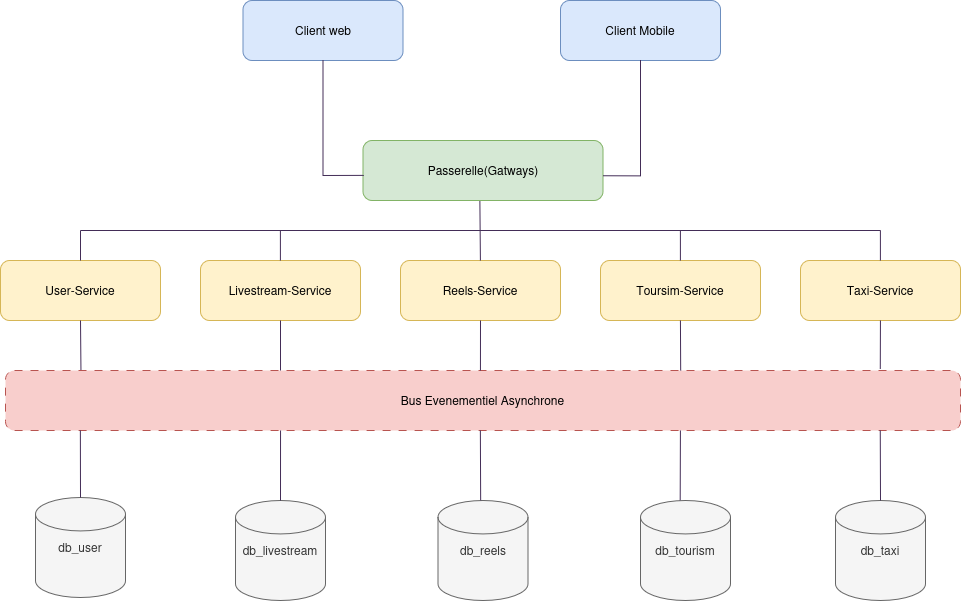

The diagram above was exported from draw.io. Its source (the exported page's mxGraphModel, read from the mxfile embedded in the PNG):
<mxGraphModel dx="2696" dy="1534" grid="1" gridSize="10" guides="1" tooltips="1" connect="1" arrows="1" fold="1" page="1" pageScale="1" pageWidth="850" pageHeight="1100" math="0" shadow="0">
  <root>
    <mxCell id="0" />
    <mxCell id="1" parent="0" />
    <mxCell id="pHKHMFLZALF63z4gUHBs-1" parent="1" style="rounded=1;whiteSpace=wrap;html=1;fillColor=#dae8fc;strokeColor=#6c8ebf;" value="Client web" vertex="1">
      <mxGeometry height="60" width="160" x="362.5" y="360" as="geometry" />
    </mxCell>
    <mxCell id="pHKHMFLZALF63z4gUHBs-2" parent="1" style="rounded=1;whiteSpace=wrap;html=1;fillColor=#dae8fc;strokeColor=#6c8ebf;" value="Client Mobile" vertex="1">
      <mxGeometry height="60" width="160" x="680" y="360" as="geometry" />
    </mxCell>
    <mxCell id="pHKHMFLZALF63z4gUHBs-3" parent="1" style="rounded=1;whiteSpace=wrap;html=1;fillColor=#d5e8d4;strokeColor=#82b366;" value="Passerelle(Gatways)" vertex="1">
      <mxGeometry height="60" width="240" x="482.5" y="500" as="geometry" />
    </mxCell>
    <mxCell id="pHKHMFLZALF63z4gUHBs-4" parent="1" style="rounded=1;whiteSpace=wrap;html=1;fillColor=#fff2cc;strokeColor=#d6b656;" value="User-Service" vertex="1">
      <mxGeometry height="60" width="160" x="120" y="620" as="geometry" />
    </mxCell>
    <mxCell id="pHKHMFLZALF63z4gUHBs-5" parent="1" style="rounded=1;whiteSpace=wrap;html=1;fillColor=#fff2cc;strokeColor=#d6b656;" value="Livestream-Service" vertex="1">
      <mxGeometry height="60" width="160" x="320" y="620" as="geometry" />
    </mxCell>
    <mxCell id="pHKHMFLZALF63z4gUHBs-6" parent="1" style="rounded=1;whiteSpace=wrap;html=1;fillColor=#fff2cc;strokeColor=#d6b656;" value="Reels-Service" vertex="1">
      <mxGeometry height="60" width="160" x="520" y="620" as="geometry" />
    </mxCell>
    <mxCell id="pHKHMFLZALF63z4gUHBs-7" parent="1" style="rounded=1;whiteSpace=wrap;html=1;fillColor=#fff2cc;strokeColor=#d6b656;" value="Toursim-Service" vertex="1">
      <mxGeometry height="60" width="160" x="720" y="620" as="geometry" />
    </mxCell>
    <mxCell id="pHKHMFLZALF63z4gUHBs-8" parent="1" style="rounded=1;whiteSpace=wrap;html=1;fillColor=#fff2cc;strokeColor=#d6b656;" value="Taxi-Service" vertex="1">
      <mxGeometry height="60" width="160" x="920" y="620" as="geometry" />
    </mxCell>
    <mxCell id="pHKHMFLZALF63z4gUHBs-10" parent="1" style="rounded=1;whiteSpace=wrap;html=1;fillColor=#f8cecc;strokeColor=#b85450;dashed=1;dashPattern=8 8;" value="Bus Evenementiel Asynchrone" vertex="1">
      <mxGeometry height="60" width="955" x="125" y="730" as="geometry" />
    </mxCell>
    <mxCell id="pHKHMFLZALF63z4gUHBs-12" parent="1" style="strokeWidth=1;html=1;shape=mxgraph.flowchart.database;whiteSpace=wrap;strokeColor=#666666;fillColor=#f5f5f5;fontColor=#333333;" value="db_livestream" vertex="1">
      <mxGeometry height="100" width="90" x="355" y="860" as="geometry" />
    </mxCell>
    <mxCell id="pHKHMFLZALF63z4gUHBs-13" parent="1" style="strokeWidth=1;html=1;shape=mxgraph.flowchart.database;whiteSpace=wrap;strokeColor=#666666;fillColor=#f5f5f5;fontColor=#333333;" value="db_user" vertex="1">
      <mxGeometry height="100" width="90" x="155" y="857" as="geometry" />
    </mxCell>
    <mxCell id="pHKHMFLZALF63z4gUHBs-14" parent="1" style="strokeWidth=1;html=1;shape=mxgraph.flowchart.database;whiteSpace=wrap;strokeColor=#666666;fillColor=#f5f5f5;fontColor=#333333;" value="db_reels" vertex="1">
      <mxGeometry height="100" width="90" x="557.5" y="860" as="geometry" />
    </mxCell>
    <mxCell id="pHKHMFLZALF63z4gUHBs-15" parent="1" style="strokeWidth=1;html=1;shape=mxgraph.flowchart.database;whiteSpace=wrap;strokeColor=#666666;fillColor=#f5f5f5;fontColor=#333333;" value="db_tourism" vertex="1">
      <mxGeometry height="100" width="90" x="760" y="860" as="geometry" />
    </mxCell>
    <mxCell id="pHKHMFLZALF63z4gUHBs-16" parent="1" style="strokeWidth=1;html=1;shape=mxgraph.flowchart.database;whiteSpace=wrap;strokeColor=#666666;fillColor=#f5f5f5;fontColor=#333333;" value="db_taxi" vertex="1">
      <mxGeometry height="100" width="90" x="955" y="860" as="geometry" />
    </mxCell>
    <mxCell id="pHKHMFLZALF63z4gUHBs-20" edge="1" parent="1" source="pHKHMFLZALF63z4gUHBs-2" style="edgeStyle=orthogonalEdgeStyle;rounded=0;orthogonalLoop=1;jettySize=auto;html=1;entryX=1;entryY=0.588;entryDx=0;entryDy=0;entryPerimeter=0;endArrow=none;endFill=0;endSize=4;fillColor=#76608a;strokeColor=#432D57;" target="pHKHMFLZALF63z4gUHBs-3">
      <mxGeometry relative="1" as="geometry" />
    </mxCell>
    <mxCell id="pHKHMFLZALF63z4gUHBs-21" edge="1" parent="1" source="pHKHMFLZALF63z4gUHBs-1" style="edgeStyle=orthogonalEdgeStyle;rounded=0;orthogonalLoop=1;jettySize=auto;html=1;entryX=0.004;entryY=0.581;entryDx=0;entryDy=0;entryPerimeter=0;endArrow=none;endFill=0;endSize=4;fillColor=#76608a;strokeColor=#432D57;" target="pHKHMFLZALF63z4gUHBs-3">
      <mxGeometry relative="1" as="geometry" />
    </mxCell>
    <mxCell id="pHKHMFLZALF63z4gUHBs-22" edge="1" parent="1" style="endArrow=none;html=1;rounded=0;endSize=4;fillColor=#76608a;strokeColor=#432D57;" value="">
      <mxGeometry height="50" relative="1" width="50" as="geometry">
        <mxPoint x="200" y="590" as="sourcePoint" />
        <mxPoint x="1000" y="590" as="targetPoint" />
      </mxGeometry>
    </mxCell>
    <mxCell id="pHKHMFLZALF63z4gUHBs-23" edge="1" parent="1" source="pHKHMFLZALF63z4gUHBs-4" style="endArrow=none;html=1;rounded=0;exitX=0.5;exitY=0;exitDx=0;exitDy=0;endSize=4;fillColor=#76608a;strokeColor=#432D57;" value="">
      <mxGeometry height="50" relative="1" width="50" as="geometry">
        <mxPoint x="150" y="640" as="sourcePoint" />
        <mxPoint x="200" y="590" as="targetPoint" />
      </mxGeometry>
    </mxCell>
    <mxCell id="pHKHMFLZALF63z4gUHBs-24" edge="1" parent="1" style="endArrow=none;html=1;rounded=0;exitX=0.5;exitY=0;exitDx=0;exitDy=0;endSize=4;fillColor=#76608a;strokeColor=#432D57;" value="">
      <mxGeometry height="50" relative="1" width="50" as="geometry">
        <mxPoint x="399.9" y="620" as="sourcePoint" />
        <mxPoint x="399.9" y="590" as="targetPoint" />
      </mxGeometry>
    </mxCell>
    <mxCell id="pHKHMFLZALF63z4gUHBs-25" edge="1" parent="1" style="endArrow=none;html=1;rounded=0;exitX=0.5;exitY=0;exitDx=0;exitDy=0;entryX=0.487;entryY=1.013;entryDx=0;entryDy=0;entryPerimeter=0;endSize=4;fillColor=#76608a;strokeColor=#432D57;" target="pHKHMFLZALF63z4gUHBs-3" value="">
      <mxGeometry height="50" relative="1" width="50" as="geometry">
        <mxPoint x="599.9" y="620" as="sourcePoint" />
        <mxPoint x="599.9" y="590" as="targetPoint" />
      </mxGeometry>
    </mxCell>
    <mxCell id="pHKHMFLZALF63z4gUHBs-26" edge="1" parent="1" style="endArrow=none;html=1;rounded=0;exitX=0.5;exitY=0;exitDx=0;exitDy=0;endSize=4;fillColor=#76608a;strokeColor=#432D57;" value="">
      <mxGeometry height="50" relative="1" width="50" as="geometry">
        <mxPoint x="799.9" y="620" as="sourcePoint" />
        <mxPoint x="799.9" y="590" as="targetPoint" />
      </mxGeometry>
    </mxCell>
    <mxCell id="pHKHMFLZALF63z4gUHBs-27" edge="1" parent="1" style="endArrow=none;html=1;rounded=0;exitX=0.5;exitY=0;exitDx=0;exitDy=0;endSize=4;fillColor=#76608a;strokeColor=#432D57;" value="">
      <mxGeometry height="50" relative="1" width="50" as="geometry">
        <mxPoint x="999.9" y="620" as="sourcePoint" />
        <mxPoint x="999.9" y="590" as="targetPoint" />
      </mxGeometry>
    </mxCell>
    <mxCell id="pHKHMFLZALF63z4gUHBs-29" edge="1" parent="1" source="pHKHMFLZALF63z4gUHBs-10" style="endArrow=none;html=1;rounded=0;exitX=0.079;exitY=-0.01;exitDx=0;exitDy=0;exitPerimeter=0;entryX=0.5;entryY=1;entryDx=0;entryDy=0;endSize=4;fillColor=#76608a;strokeColor=#432D57;" target="pHKHMFLZALF63z4gUHBs-4" value="">
      <mxGeometry height="50" relative="1" width="50" as="geometry">
        <mxPoint x="210" y="720" as="sourcePoint" />
        <mxPoint x="210" y="690" as="targetPoint" />
      </mxGeometry>
    </mxCell>
    <mxCell id="pHKHMFLZALF63z4gUHBs-30" edge="1" parent="1" style="endArrow=none;html=1;rounded=0;exitX=0.5;exitY=0;exitDx=0;exitDy=0;entryX=0.5;entryY=1;entryDx=0;entryDy=0;endSize=4;fillColor=#76608a;strokeColor=#432D57;" target="pHKHMFLZALF63z4gUHBs-5" value="">
      <mxGeometry height="50" relative="1" width="50" as="geometry">
        <mxPoint x="400" y="730" as="sourcePoint" />
        <mxPoint x="400" y="700" as="targetPoint" />
      </mxGeometry>
    </mxCell>
    <mxCell id="pHKHMFLZALF63z4gUHBs-32" edge="1" parent="1" style="endArrow=none;html=1;rounded=0;exitX=0.5;exitY=0;exitDx=0;exitDy=0;entryX=0.5;entryY=1;entryDx=0;entryDy=0;endSize=4;fillColor=#76608a;strokeColor=#432D57;" target="pHKHMFLZALF63z4gUHBs-6" value="">
      <mxGeometry height="50" relative="1" width="50" as="geometry">
        <mxPoint x="599.94" y="730" as="sourcePoint" />
        <mxPoint x="599.94" y="700" as="targetPoint" />
      </mxGeometry>
    </mxCell>
    <mxCell id="pHKHMFLZALF63z4gUHBs-33" edge="1" parent="1" source="pHKHMFLZALF63z4gUHBs-10" style="endArrow=none;html=1;rounded=0;exitX=0.707;exitY=0;exitDx=0;exitDy=0;exitPerimeter=0;endSize=4;fillColor=#76608a;strokeColor=#432D57;" value="">
      <mxGeometry height="50" relative="1" width="50" as="geometry">
        <mxPoint x="799.93" y="710" as="sourcePoint" />
        <mxPoint x="799.93" y="680" as="targetPoint" />
      </mxGeometry>
    </mxCell>
    <mxCell id="pHKHMFLZALF63z4gUHBs-34" edge="1" parent="1" source="pHKHMFLZALF63z4gUHBs-10" style="endArrow=none;html=1;rounded=0;exitX=0.916;exitY=-0.027;exitDx=0;exitDy=0;exitPerimeter=0;endSize=4;fillColor=#76608a;strokeColor=#432D57;" value="">
      <mxGeometry height="50" relative="1" width="50" as="geometry">
        <mxPoint x="999.94" y="710" as="sourcePoint" />
        <mxPoint x="999.94" y="680" as="targetPoint" />
      </mxGeometry>
    </mxCell>
    <mxCell id="pHKHMFLZALF63z4gUHBs-35" edge="1" parent="1" source="pHKHMFLZALF63z4gUHBs-13" style="endArrow=none;html=1;rounded=0;exitX=0.5;exitY=0;exitDx=0;exitDy=0;exitPerimeter=0;endSize=4;fillColor=#76608a;strokeColor=#432D57;" value="">
      <mxGeometry height="50" relative="1" width="50" as="geometry">
        <mxPoint x="200" y="850" as="sourcePoint" />
        <mxPoint x="199.86" y="790" as="targetPoint" />
      </mxGeometry>
    </mxCell>
    <mxCell id="pHKHMFLZALF63z4gUHBs-36" edge="1" parent="1" source="pHKHMFLZALF63z4gUHBs-12" style="endArrow=none;html=1;rounded=0;exitX=0.5;exitY=0;exitDx=0;exitDy=0;entryX=0.288;entryY=1;entryDx=0;entryDy=0;entryPerimeter=0;exitPerimeter=0;endSize=4;fillColor=#76608a;strokeColor=#432D57;" target="pHKHMFLZALF63z4gUHBs-10" value="">
      <mxGeometry height="50" relative="1" width="50" as="geometry">
        <mxPoint x="400" y="840" as="sourcePoint" />
        <mxPoint x="400" y="810" as="targetPoint" />
      </mxGeometry>
    </mxCell>
    <mxCell id="pHKHMFLZALF63z4gUHBs-37" edge="1" parent="1" source="pHKHMFLZALF63z4gUHBs-14" style="endArrow=none;html=1;rounded=0;exitX=0.474;exitY=-0.002;exitDx=0;exitDy=0;exitPerimeter=0;endSize=4;fillColor=#76608a;strokeColor=#432D57;" value="">
      <mxGeometry height="50" relative="1" width="50" as="geometry">
        <mxPoint x="599.86" y="820" as="sourcePoint" />
        <mxPoint x="599.86" y="790" as="targetPoint" />
      </mxGeometry>
    </mxCell>
    <mxCell id="pHKHMFLZALF63z4gUHBs-38" edge="1" parent="1" source="pHKHMFLZALF63z4gUHBs-15" style="endArrow=none;html=1;rounded=0;exitX=0.441;exitY=-0.003;exitDx=0;exitDy=0;exitPerimeter=0;endSize=4;fillColor=#76608a;strokeColor=#432D57;" value="">
      <mxGeometry height="50" relative="1" width="50" as="geometry">
        <mxPoint x="799.92" y="820" as="sourcePoint" />
        <mxPoint x="799.92" y="790" as="targetPoint" />
      </mxGeometry>
    </mxCell>
    <mxCell id="pHKHMFLZALF63z4gUHBs-39" edge="1" parent="1" source="pHKHMFLZALF63z4gUHBs-16" style="endArrow=none;html=1;rounded=0;exitX=0.5;exitY=0;exitDx=0;exitDy=0;exitPerimeter=0;endSize=4;fillColor=#76608a;strokeColor=#432D57;" value="">
      <mxGeometry height="50" relative="1" width="50" as="geometry">
        <mxPoint x="999.76" y="820" as="sourcePoint" />
        <mxPoint x="999.76" y="790" as="targetPoint" />
      </mxGeometry>
    </mxCell>
  </root>
</mxGraphModel>